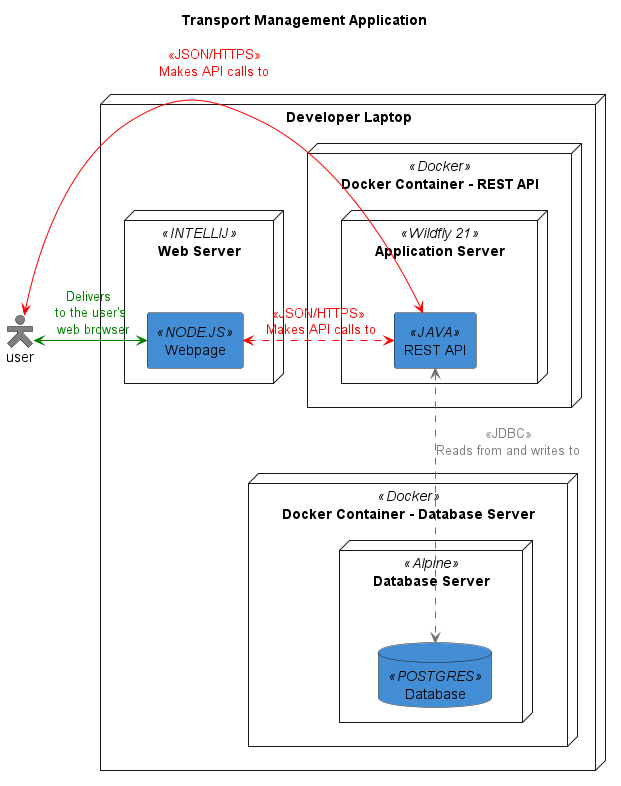

The diagram above was rendered by PlantUML. Its source (embedded in the PNG):
@startuml
title Transport Management Application
skinparam actorStyle Hollow
skinparam backgroundcolor transparent

actor user #grey
node "Developer Laptop" {
  node "Docker Container - Database Server" <<Docker>> as db {
    node "Database Server" <<Alpine>> {
      database "Database" <<POSTGRES>> as pg #438dd5
    }
  }
  node "Docker Container - REST API" <<Docker>> as rest {
    node "Application Server" <<Wildfly 21>> {
      rectangle "REST API" <<JAVA>> as restapi #438dd5
    }
  }
  node "Web Server" <<INTELLIJ>> {
    rectangle "Webpage" <<NODE.JS>> as nd #438dd5
  }
}



nd <.> restapi #red:<font color=red><<JSON/HTTPS>>\n <font color=red>Makes API calls to
restapi <.[#707070].> pg : <font color=grey><<JDBC>>\n<font color=grey>Reads from and writes to


user <-l-> restapi #red:<font color=red><<JSON/HTTPS>>\n<font color=red>Makes API calls to
nd <-l-> user #green: <font color=green>Delivers \n<font color=green>to the user's\n<font color=green> web browser
@enduml